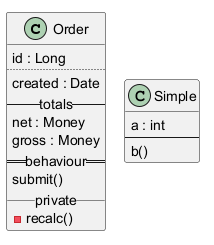

The diagram above was rendered by PlantUML. Its source (embedded in the PNG):
@startuml
class Order {
  id : Long
  ..
  created : Date
  -- totals --
  net : Money
  gross : Money
  == behaviour ==
  submit()
  __ private __
  - recalc()
}
class Simple {
  a : int
  --
  b()
}
@enduml